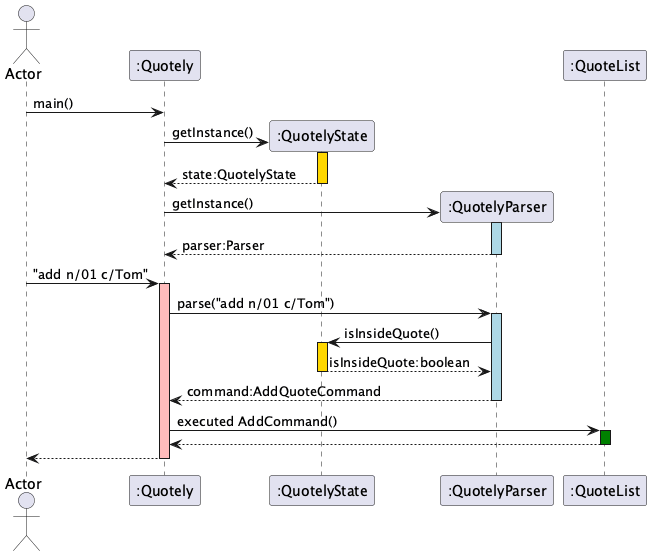

The diagram above was rendered by PlantUML. Its source (embedded in the PNG):
@startuml
hide circle
skinparam classAttributeIconSize 0

actor Actor
participant ":Quotely" as Quotely
participant ":QuotelyState" as QuotelyState
participant ":QuotelyParser" as Parser
participant ":QuoteList" as QuoteList

Actor -> Quotely: main()

Quotely -> QuotelyState **: getInstance()
activate QuotelyState #Gold
return state:QuotelyState

Quotely -> Parser **: getInstance()
activate Parser #Lightblue
return parser:Parser

Actor -> Quotely ++ #FFBBBB: "add n/01 c/Tom"

Quotely -> Parser ++ #Lightblue: parse("add n/01 c/Tom")
Parser -> QuotelyState ++ #Gold: isInsideQuote()
return isInsideQuote:boolean
return command:AddQuoteCommand

Quotely -> QuoteList ++ #Green : executed AddCommand()
return

return 
deactivate Quotely

@enduml